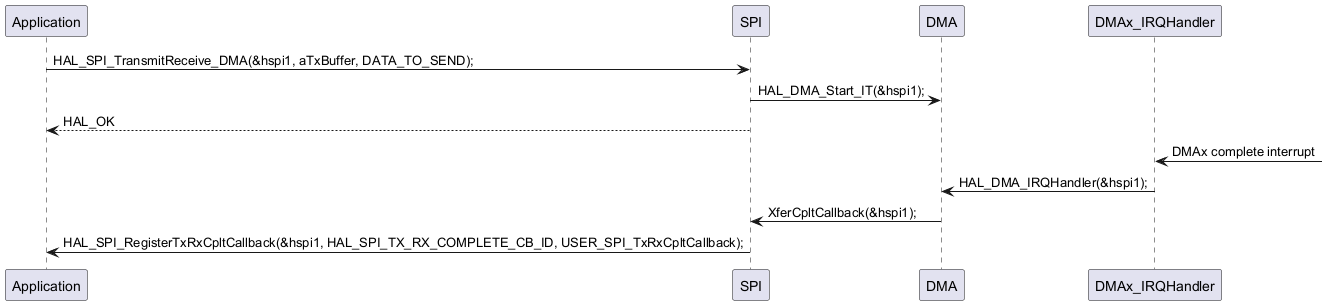

The diagram above was rendered by PlantUML. Its source (embedded in the PNG):
@startuml
"Application"->"SPI" : HAL_SPI_TransmitReceive_DMA(&hspi1, aTxBuffer, DATA_TO_SEND);
"SPI"-> "DMA" : HAL_DMA_Start_IT(&hspi1);
"SPI" --> "Application" : HAL_OK
"DMAx_IRQHandler" <- : DMAx complete interrupt
"DMAx_IRQHandler" -> "DMA" : HAL_DMA_IRQHandler(&hspi1);
"DMA" -> "SPI" : XferCpltCallback(&hspi1);

"SPI"-> "Application" : HAL_SPI_RegisterTxRxCpltCallback(&hspi1, HAL_SPI_TX_RX_COMPLETE_CB_ID, USER_SPI_TxRxCpltCallback);
@enduml